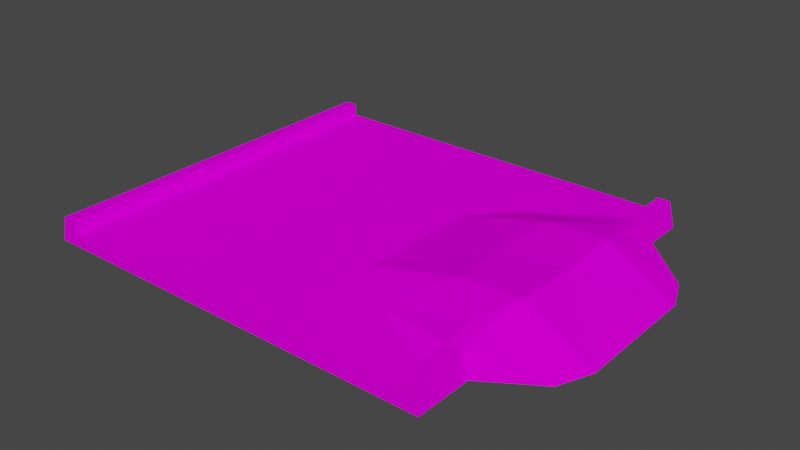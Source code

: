 # Source: dune_sand.blend  (saved by Blender 3.3.6; exported with 4.5.12 LTS)
import bpy
from mathutils import Matrix  # noqa: F401  (used for matrix-valued properties, if any)

bpy.ops.wm.read_factory_settings(use_empty=True)
scene = bpy.context.scene
scene.name = 'Scene'

# ---- collections
col_collection = bpy.data.collections.new('Collection'); scene.collection.children.link(col_collection)

# ---- images (referenced by path relative to the original .blend; pixels are not part of the script)
import os
ASSET_DIR = os.environ.get("B2B_ASSET_DIR", "")  # directory of the original .blend (textures are referenced by path, not embedded)
HERE = os.path.dirname(os.path.abspath(__file__))  # packed textures are extracted next to this script under _unpacked/

def load_image(name, relpath, width, height, colorspace="sRGB"):
    """Load a texture the original file referenced (path relative to the .blend, or extracted next to this script)."""
    p = next((c for c in (os.path.join(HERE, relpath), os.path.join(ASSET_DIR, relpath)) if relpath and os.path.exists(c)), "")
    if p:
        img = bpy.data.images.load(p, check_existing=True)
        img.name = name
    else:  # same state as the original file: an image datablock whose file is absent (Cycles renders it pink)
        img = bpy.data.images.new(name, width, height)
        img.source = "FILE"
        img.filepath = "//" + (relpath or name)
    img.colorspace_settings.name = colorspace
    return img
img_trackset00_trk_sidewall_sand_png = load_image('trackset00_trk_sidewall_sand.png', 'trackset00_trk_sidewall_sand.png', 1024, 1024, 'sRGB')
img_trackset00_trk_s2_sandpatch_png = load_image('trackset00_trk_s2_sandpatch.png', 'trackset00_trk_s2_sandpatch.png', 1024, 1024, 'sRGB')
img_trackset00_trk_s3_sandhalf_png = load_image('trackset00_trk_s3_sandhalf.png', 'trackset00_trk_s3_sandhalf.png', 1024, 1024, 'sRGB')
img_trackset00_trk_startline_png_001 = load_image('trackset00_trk_startline.png.001', 'trackset00_trk_startline.png', 1024, 1024, 'sRGB')

# ---- materials (node trees are filled in below, after node groups)
mat_trackset00_trk_sidewall_sand = bpy.data.materials.new('trackset00_trk_sidewall_sand')
mat_trackset00_trk_sidewall_sand.alpha_threshold = 0.0
mat_trackset00_trk_sidewall_sand.use_transparent_shadow = False
mat_trackset00_trk_sidewall_sand.diffuse_color = (1.0, 1.0, 1.0, 1.0)
mat_trackset00_trk_sidewall_sand.roughness = 0.5
mat_trackset00_trk_s2_sandpatch = bpy.data.materials.new('trackset00_trk_s2_sandpatch')
mat_trackset00_trk_s2_sandpatch.alpha_threshold = 0.0
mat_trackset00_trk_s2_sandpatch.use_transparent_shadow = False
mat_trackset00_trk_s2_sandpatch.diffuse_color = (1.0, 1.0, 1.0, 1.0)
mat_trackset00_trk_s2_sandpatch.roughness = 0.5
mat_trackset00_trk_s3_sandhalf = bpy.data.materials.new('trackset00_trk_s3_sandhalf')
mat_trackset00_trk_s3_sandhalf.alpha_threshold = 0.0
mat_trackset00_trk_s3_sandhalf.use_transparent_shadow = False
mat_trackset00_trk_s3_sandhalf.diffuse_color = (1.0, 1.0, 1.0, 1.0)
mat_trackset00_trk_s3_sandhalf.roughness = 0.5
mat_trackset00_trk_startline = bpy.data.materials.new('trackset00_trk_startline')
mat_trackset00_trk_startline.alpha_threshold = 0.0
mat_trackset00_trk_startline.use_transparent_shadow = False
mat_trackset00_trk_startline.diffuse_color = (1.0, 1.0, 1.0, 1.0)
mat_trackset00_trk_startline.roughness = 0.5

# ---- material node trees
mat_trackset00_trk_sidewall_sand.use_nodes = True; mat_trackset00_trk_sidewall_sand.node_tree.nodes.clear()
_N = mat_trackset00_trk_sidewall_sand.node_tree.nodes; _L = mat_trackset00_trk_sidewall_sand.node_tree.links
n0 = _N.new('ShaderNodeBsdfDiffuse'); n0.name = 'Diffuse BSDF'; n0.location = (0, 0)
n1 = _N.new('ShaderNodeTexImage'); n1.name = 'Image Texture'; n1.location = (0, 0)
n1.image = img_trackset00_trk_sidewall_sand_png
n2 = _N.new('ShaderNodeOutputMaterial'); n2.name = 'Material Output'; n2.location = (0, 0)
_L.new(n0.outputs[0], n2.inputs[0])
_L.new(n1.outputs[0], n0.inputs[0])
n2.is_active_output = True
mat_trackset00_trk_s2_sandpatch.use_nodes = True; mat_trackset00_trk_s2_sandpatch.node_tree.nodes.clear()
_N = mat_trackset00_trk_s2_sandpatch.node_tree.nodes; _L = mat_trackset00_trk_s2_sandpatch.node_tree.links
n0 = _N.new('ShaderNodeBsdfDiffuse'); n0.name = 'Diffuse BSDF'; n0.location = (0, 0)
n1 = _N.new('ShaderNodeTexImage'); n1.name = 'Image Texture'; n1.location = (0, 0)
n1.image = img_trackset00_trk_s2_sandpatch_png
n2 = _N.new('ShaderNodeOutputMaterial'); n2.name = 'Material Output'; n2.location = (0, 0)
_L.new(n0.outputs[0], n2.inputs[0])
_L.new(n1.outputs[0], n0.inputs[0])
n2.is_active_output = True
mat_trackset00_trk_s3_sandhalf.use_nodes = True; mat_trackset00_trk_s3_sandhalf.node_tree.nodes.clear()
_N = mat_trackset00_trk_s3_sandhalf.node_tree.nodes; _L = mat_trackset00_trk_s3_sandhalf.node_tree.links
n0 = _N.new('ShaderNodeBsdfDiffuse'); n0.name = 'Diffuse BSDF'; n0.location = (0, 0)
n1 = _N.new('ShaderNodeTexImage'); n1.name = 'Image Texture'; n1.location = (0, 0)
n1.image = img_trackset00_trk_s3_sandhalf_png
n2 = _N.new('ShaderNodeOutputMaterial'); n2.name = 'Material Output'; n2.location = (0, 0)
_L.new(n0.outputs[0], n2.inputs[0])
_L.new(n1.outputs[0], n0.inputs[0])
n2.is_active_output = True
mat_trackset00_trk_startline.use_nodes = True; mat_trackset00_trk_startline.node_tree.nodes.clear()
_N = mat_trackset00_trk_startline.node_tree.nodes; _L = mat_trackset00_trk_startline.node_tree.links
n0 = _N.new('ShaderNodeBsdfDiffuse'); n0.name = 'Diffuse BSDF'; n0.location = (0, 0)
n1 = _N.new('ShaderNodeTexImage'); n1.name = 'Image Texture'; n1.location = (0, 0)
n1.image = img_trackset00_trk_startline_png_001
n2 = _N.new('ShaderNodeOutputMaterial'); n2.name = 'Material Output'; n2.location = (0, 0)
_L.new(n0.outputs[0], n2.inputs[0])
_L.new(n1.outputs[0], n0.inputs[0])
n2.is_active_output = True

# ---- world
world_world = bpy.data.worlds.new('World'); scene.world = world_world
world_world.use_nodes = True; world_world.node_tree.nodes.clear()
_N = world_world.node_tree.nodes; _L = world_world.node_tree.links
n0 = _N.new('ShaderNodeOutputWorld'); n0.name = 'World Output'; n0.location = (300, 300)
n1 = _N.new('ShaderNodeBackground'); n1.name = 'Background'; n1.location = (10, 300)
n1.inputs[0].default_value = (0.05088, 0.05088, 0.05088, 1.0)
_L.new(n1.outputs[0], n0.inputs[0])
n0.is_active_output = True
world_world.color = (0.05088, 0.05088, 0.05088)
world_world.use_sun_shadow = False
world_world.sun_shadow_jitter_overblur = 0.0

# ---- meshes
me_track17_pmd0_mesh_020 = bpy.data.meshes.new('TRACK17.PMD0.mesh.020')
me_track17_pmd0_mesh_020.from_pydata([(-17.58, 5.0, 0.0), (-17.58, 15.0, 0.0), (-17.08, 5.0, 2.0), (-16.08, 15.0, 2.0), (-16.08, 5.0, 2.0), (-16.08, 15.0, 1.0), (-16.08, 5.0, 1.0), (13.92, 10.63, 2.0), (13.92, 12.06, 1.0), (14.92, 10.44, 2.0), (15.42, 10.4, 0.0), (-17.58, -5.0, 0.0), (-17.08, -5.0, 2.0), (-16.08, -5.0, 2.0), (-16.08, -5.0, 1.0), (-16.08, -15.0, 1.0), (13.92, -15.0, 1.0), (13.92, -12.06, 1.0), (13.92, -10.63, 2.0), (14.92, -10.44, 2.0), (15.42, -10.4, 0.0), (6.936, 8.519, 1.0), (13.92, 8.132, 2.484), (10.42, 5.0, 2.804), (19.65, 7.677, 0.0), (15.48, 5.0, 3.151), (14.92, 8.008, 2.489), (3.356, 5.0, 1.0), (-0.7104, 5.0, 1.0), (20.75, 5.0, 0.0), (13.92, -8.132, 2.484), (15.48, -5.0, 3.151), (14.92, -8.008, 2.489), (-0.7104, -5.0, 1.0), (3.356, -5.0, 1.0), (6.936, -8.519, 1.0), (19.65, -7.677, 0.0), (10.42, -5.0, 2.804), (20.75, -5.0, 0.0), (10.42, -3.815e-06, 2.572), (15.48, -2.861e-06, 2.919), (-17.08, -15.0, 2.0), (-17.58, -15.0, 0.0), (-16.08, -15.0, 2.0), (15.42, -15.0, 0.0), (14.92, -15.0, 2.0), (13.92, -15.0, 2.0), (-17.08, 15.0, 2.0), (15.42, 15.0, 0.0), (14.92, 15.0, 2.0), (13.92, 15.0, 2.0), (13.92, 15.0, 1.0)], [], [(0, 2, 47, 1), (2, 4, 3, 47), (4, 6, 5, 3), (50, 51, 8, 7), (49, 50, 7, 9), (48, 49, 9, 10), (42, 41, 12, 11), (41, 43, 13, 12), (43, 15, 14, 13), (16, 46, 18, 17), (46, 45, 19, 18), (45, 44, 20, 19), (0, 11, 12, 2), (2, 12, 13, 4), (13, 14, 6, 4), (7, 8, 21), (21, 23, 22), (24, 26, 25), (24, 9, 26), (26, 22, 25), (21, 28, 27), (10, 9, 24), (9, 7, 22, 26), (25, 22, 23), (24, 25, 29), (21, 22, 7), (51, 5, 6, 28, 21, 8), (21, 27, 23), (30, 32, 31), (33, 35, 34), (19, 20, 36), (18, 19, 32, 30), (19, 36, 32), (37, 35, 30), (32, 36, 31), (17, 18, 35), (30, 31, 37), (31, 36, 38), (30, 35, 18), (15, 16, 17, 35, 33, 14), (34, 35, 37), (14, 33, 28, 6), (33, 34, 27, 28), (39, 34, 37), (40, 39, 37, 31), (40, 29, 25), (23, 39, 40, 25), (27, 39, 23), (27, 34, 39), (38, 40, 31), (38, 29, 40), (44, 42, 1, 48, 10, 20), (24, 29, 38, 36, 20, 10)])
me_track17_pmd0_mesh_020.polygons.foreach_set('material_index', [0, 0, 0, 0, 0, 0, 0, 0, 0, 0, 0, 0, 0, 0, 0, 1, 1, 1, 1, 1, 1, 1, 1, 1, 1, 1, 1, 1, 1, 1, 1, 1, 1, 1, 1, 1, 1, 1, 1, 1, 1, 2, 2, 2, 2, 2, 2, 2, 2, 2, 2, 1, 1])
_uv = me_track17_pmd0_mesh_020.uv_layers.new(name='UVMap')
_uv.uv.foreach_set('vector', [0.75, 0.5, 0.5, 0.5, 0.5, 1.0, 0.75, 1.0, 0.25, 0.5, 0.5, 0.5, 0.5, 1.0, 0.25, 1.0, 0.25, 0.5, 0.0, 0.5, 0.0, 1.0, 0.25, 1.0, 0.875, 0.0, 0.7635, 0.0, 0.7635, 0.338, 0.875, 0.5, 0.9892, 0.0, 0.875, 0.0, 0.875, 0.5, 0.9892, 0.5, 0.7635, 0.0, 0.875, 0.0, 0.875, 0.5, 0.7635, 0.5, 0.75, 0.0, 0.5, 0.0, 0.5, 0.5, 0.75, 0.5, 0.25, 0.0, 0.5, 0.0, 0.5, 0.5, 0.25, 0.5, 0.25, 0.0, 0.0, 0.0, 0.0, 0.5, 0.25, 0.5, 0.7635, 0.0, 0.875, 0.0, 0.875, 0.5, 0.7635, 0.338, 0.875, 0.0, 0.9892, 0.0, 0.9892, 0.5, 0.875, 0.5, 0.875, 0.0, 0.7635, 0.0, 0.7635, 0.5, 0.875, 0.5, 0.75, 0.5, 0.75, 0.0, 0.5, 0.0, 0.5, 0.5, 0.25, 0.5, 0.25, 0.0, 0.5, 0.0, 0.5, 0.5, 0.25, 0.0, 0.0, 0.0, 0.0, 0.5, 0.25, 0.5, 0.9863, 0.5575, 0.993, 0.7019, 0.7628, 0.3539, 0.7628, 0.3539, 0.8777, 0.00765, 0.9813, 0.3114, 0.878, 0.2767, 0.9779, 0.3048, 0.9818, 0.005212, 0.878, 0.2767, 0.9818, 0.005212, 0.9779, 0.3048, 0.9736, 0.2816, 0.9852, 0.3097, 0.9864, 0.007638, 0.7628, 0.3539, 0.5107, 0.00765, 0.6448, 0.00765, 0.9861, 0.2994, 0.9864, 0.007638, 0.878, 0.2767, 0.9479, 0.536, 0.9887, 0.5575, 0.9811, 0.3114, 0.9479, 0.297, 0.9848, 0.00765, 0.9813, 0.3114, 0.8777, 0.00765, 0.8736, 0.2797, 0.9864, 0.0136, 0.8778, 0.007091, 0.7628, 0.3539, 0.9813, 0.3114, 0.9863, 0.5575, 0.9911, 0.9915, 0.0, 1.0, 0.0, 0.0, 0.5107, 0.00765, 0.7628, 0.3539, 0.9911, 0.7019, 0.7628, 0.3539, 0.6448, 0.00765, 0.8777, 0.00765, 0.9852, 0.3097, 0.9736, 0.2816, 0.9864, 0.007638, 0.5107, 0.00765, 0.7628, 0.3539, 0.6448, 0.00765, 0.9864, 0.007638, 0.9861, 0.2994, 0.878, 0.2767, 0.9887, 0.5575, 0.9479, 0.536, 0.9479, 0.297, 0.9811, 0.3114, 0.9818, 0.005212, 0.878, 0.2767, 0.9779, 0.3048, 0.8777, 0.00765, 0.7628, 0.3539, 0.9813, 0.3114, 0.9779, 0.3048, 0.878, 0.2767, 0.9818, 0.005212, 0.993, 0.7019, 0.9863, 0.5575, 0.7628, 0.3539, 0.9813, 0.3114, 0.9848, 0.00765, 0.8777, 0.00765, 0.9864, 0.007638, 0.878, 0.2767, 0.8778, 0.01007, 0.9813, 0.3114, 0.7628, 0.3539, 0.9863, 0.5575, 0.0, 1.0, 0.9911, 0.9915, 0.9911, 0.7019, 0.7628, 0.3539, 0.5107, 0.00765, 0.0, 0.0, 0.6448, 0.00765, 0.7628, 0.3539, 0.8777, 0.00765, 0.0, 0.0, 0.5117, 0.0, 0.5117, 1.0, 0.0, 1.0, 0.5104, 0.0, 0.6472, 0.0, 0.6472, 1.0, 0.5104, 1.0, 0.8771, 0.5, 0.649, 0.0, 0.8771, 0.0, 0.9842, 0.5, 0.879, 0.5, 0.879, 0.0, 0.9842, 0.0, 0.9862, 0.4972, 0.8795, 0.9944, 0.9862, 0.9944, 0.879, 1.0, 0.879, 0.5, 0.9842, 0.5, 0.9842, 1.0, 0.649, 1.0, 0.8771, 0.5, 0.8771, 1.0, 0.649, 1.0, 0.649, 0.0, 0.8771, 0.5, 0.8795, 3.1e-05, 0.9862, 0.4972, 0.9862, 3.1e-05, 0.8795, 3.1e-05, 0.8795, 0.9944, 0.9862, 0.4972, 0.3651, 0.7685, 0.4596, 0.6811, 0.4596, 0.6811, 0.3651, 0.7685, 0.3651, 0.6076, 0.3651, 0.6076, 0.8736, 0.2797, 0.8778, 0.007091, 0.8795, 3.1e-05, 0.878, 0.2767, 0.9861, 0.2994, 0.3651, 0.6076])
me_track17_pmd0_mesh_020.materials.append(mat_trackset00_trk_sidewall_sand)
me_track17_pmd0_mesh_020.materials.append(mat_trackset00_trk_s2_sandpatch)
me_track17_pmd0_mesh_020.materials.append(mat_trackset00_trk_s3_sandhalf)
me_track17_pmd0_mesh_020.materials.append(mat_trackset00_trk_startline)
me_track17_pmd0_mesh_020.use_remesh_preserve_volume = False
me_track17_pmd0_mesh_020.use_remesh_preserve_attributes = False
me_track17_pmd0_mesh_020.use_mirror_vertex_groups = False
me_track17_pmd0_mesh_020.update()
me_track17_pmd0_mesh_001 = bpy.data.meshes.new('TRACK17.PMD0.mesh.001')
me_track17_pmd0_mesh_001.from_pydata([(-17.58, 15.0, 0.0), (-16.08, 15.0, 2.0), (-16.08, 15.0, 1.0), (-17.08, 15.0, 2.0), (15.42, 15.0, 0.0), (14.92, 15.0, 2.0), (13.92, 15.0, 2.0), (13.92, 15.0, 1.0)], [], [(7, 6, 5, 4), (0, 3, 1, 2), (0, 2, 7, 4)])
me_track17_pmd0_mesh_001.polygons.foreach_set('material_index', [3, 3, 3])
_uv = me_track17_pmd0_mesh_001.uv_layers.new(name='UVMap')
_uv.uv.foreach_set('vector', [0.4516, 0.3227, 0.4602, 0.3726, 0.4858, 0.3731, 0.4943, 0.2704, 0.4943, 0.2704, 0.4858, 0.3731, 0.4602, 0.3726, 0.4516, 0.3227, 0.4697, 0.2715, 0.4507, 0.3349, 0.04274, 0.3351, 0.02285, 0.2716])
me_track17_pmd0_mesh_001.materials.append(mat_trackset00_trk_sidewall_sand)
me_track17_pmd0_mesh_001.materials.append(mat_trackset00_trk_s2_sandpatch)
me_track17_pmd0_mesh_001.materials.append(mat_trackset00_trk_s3_sandhalf)
me_track17_pmd0_mesh_001.materials.append(mat_trackset00_trk_startline)
me_track17_pmd0_mesh_001.use_remesh_preserve_volume = False
me_track17_pmd0_mesh_001.use_remesh_preserve_attributes = False
me_track17_pmd0_mesh_001.use_mirror_vertex_groups = False
me_track17_pmd0_mesh_001.update()
me_track17_pmd0_mesh_002 = bpy.data.meshes.new('TRACK17.PMD0.mesh.002')
me_track17_pmd0_mesh_002.from_pydata([(-16.08, -15.0, 1.0), (13.92, -15.0, 1.0), (-17.08, -15.0, 2.0), (-17.58, -15.0, 0.0), (-16.08, -15.0, 2.0), (15.42, -15.0, 0.0), (14.92, -15.0, 2.0), (13.92, -15.0, 2.0)], [], [(1, 5, 6, 7), (3, 0, 4, 2), (3, 5, 1, 0)])
me_track17_pmd0_mesh_002.polygons.foreach_set('material_index', [3, 3, 3])
_uv = me_track17_pmd0_mesh_002.uv_layers.new(name='UVMap')
_uv.uv.foreach_set('vector', [0.4516, 0.3227, 0.4943, 0.2704, 0.4858, 0.3731, 0.4602, 0.3726, 0.4943, 0.2704, 0.4516, 0.3227, 0.4602, 0.3726, 0.4858, 0.3731, 0.4697, 0.2715, 0.02285, 0.2716, 0.04274, 0.3351, 0.4507, 0.3349])
me_track17_pmd0_mesh_002.materials.append(mat_trackset00_trk_sidewall_sand)
me_track17_pmd0_mesh_002.materials.append(mat_trackset00_trk_s2_sandpatch)
me_track17_pmd0_mesh_002.materials.append(mat_trackset00_trk_s3_sandhalf)
me_track17_pmd0_mesh_002.materials.append(mat_trackset00_trk_startline)
me_track17_pmd0_mesh_002.use_remesh_preserve_volume = False
me_track17_pmd0_mesh_002.use_remesh_preserve_attributes = False
me_track17_pmd0_mesh_002.use_mirror_vertex_groups = False
me_track17_pmd0_mesh_002.update()

# ---- objects
ob_main = bpy.data.objects.new('main', me_track17_pmd0_mesh_020)
ob_z = bpy.data.objects.new('z', None)
ob_z2 = bpy.data.objects.new('z2', None)
ob_a = bpy.data.objects.new('a', None)
ob_d = bpy.data.objects.new('d', None)
ob_empty_005 = bpy.data.objects.new('Empty.005', None)
ob_empty_006 = bpy.data.objects.new('Empty.006', None)
ob_empty_007 = bpy.data.objects.new('Empty.007', None)
ob_empty_008 = bpy.data.objects.new('Empty.008', None)
ob_b = bpy.data.objects.new('b', None)
ob_c = bpy.data.objects.new('c', None)
ob_empty_011 = bpy.data.objects.new('Empty.011', None)
ob_empty_012 = bpy.data.objects.new('Empty.012', None)
ob_endb = bpy.data.objects.new('endB', me_track17_pmd0_mesh_001)
ob_enda = bpy.data.objects.new('endA', me_track17_pmd0_mesh_002)

# ---- transforms, parenting, visibility, modifiers, constraints
ob_main.location = (0.0, 0.0, 0.0)
ob_main.lineart.crease_threshold = 0.0
ob_z.location = (-1.083, -15.0, 0.0)
ob_z2.location = (-1.083, 15.0, 0.0)
ob_a.parent = ob_empty_011
ob_a.location = (-16.08, -14.74, 1.0)
ob_d.parent = ob_empty_011
ob_d.location = (-16.08, 14.54, 1.0)
ob_empty_005.parent = ob_empty_012
ob_empty_005.location = (13.92, -14.74, 1.0)
ob_empty_006.parent = ob_empty_012
ob_empty_006.location = (6.936, -8.519, 1.0)
ob_empty_007.parent = ob_empty_012
ob_empty_007.location = (6.936, 8.519, 1.0)
ob_empty_008.parent = ob_empty_012
ob_empty_008.location = (13.84, 14.75, 1.0)
ob_b.parent = ob_empty_011
ob_b.location = (-16.08, -5.0, 1.0)
ob_c.parent = ob_empty_011
ob_c.location = (-16.08, 5.0, 1.0)
ob_empty_011.parent = ob_z
ob_empty_011.matrix_parent_inverse = Matrix(((1.0, -0.0, 0.0, 1.083), (-0.0, 1.0, -0.0, 15.0), (-0.0, 0.0, 1.0, -0.0), (-0.0, 0.0, -0.0, 1.0)))
ob_empty_011.location = (0.0, 0.0, 0.0)
ob_empty_012.parent = ob_z
ob_empty_012.matrix_parent_inverse = Matrix(((1.0, -0.0, 0.0, 1.083), (-0.0, 1.0, -0.0, 15.0), (-0.0, 0.0, 1.0, -0.0), (-0.0, 0.0, -0.0, 1.0)))
ob_empty_012.location = (0.0, 0.0, 0.0)
ob_endb.parent = ob_main
ob_endb.location = (0.0, 0.0, 0.0)
ob_endb.lineart.crease_threshold = 0.0
ob_enda.parent = ob_main
ob_enda.location = (0.0, 0.0, 0.0)
ob_enda.lineart.crease_threshold = 0.0

# ---- collection membership
col_collection.objects.link(ob_main)
col_collection.objects.link(ob_z)
col_collection.objects.link(ob_z2)
col_collection.objects.link(ob_a)
col_collection.objects.link(ob_d)
col_collection.objects.link(ob_empty_005)
col_collection.objects.link(ob_empty_006)
col_collection.objects.link(ob_empty_007)
col_collection.objects.link(ob_empty_008)
col_collection.objects.link(ob_b)
col_collection.objects.link(ob_c)
col_collection.objects.link(ob_empty_011)
col_collection.objects.link(ob_empty_012)
col_collection.objects.link(ob_endb)
col_collection.objects.link(ob_enda)

# ---- scene / render settings (as saved in the file)
scene.frame_start = 1; scene.frame_end = 250; scene.frame_set(1)
scene.render.engine = 'BLENDER_EEVEE_NEXT'
scene.cycles.sampling_pattern = 'TABULATED_SOBOL'
scene.cycles.use_light_tree = False
scene.view_settings.view_transform = 'Filmic'
bpy.context.view_layer.update()

# ---- added for rendering (the .blend has no active camera and no usable light): camera, sun
cam_auto = bpy.data.cameras.new('AutoCamera')
cam_auto.lens = 50.0
cam_auto.sensor_width = 36.0
cam_auto.clip_end = 1000.0
ob_auto_camera = bpy.data.objects.new('AutoCamera', cam_auto)
scene.collection.objects.link(ob_auto_camera)
ob_auto_camera.location = (46.7166, -54.1589, 37.6814)
ob_auto_camera.rotation_euler = (1.09748, -7.21219e-08, 0.694738)
scene.camera = ob_auto_camera
light_auto_sun = bpy.data.lights.new('AutoSun', 'SUN')
light_auto_sun.energy = 3.0
light_auto_sun.angle = 0.0523599
ob_auto_sun = bpy.data.objects.new('AutoSun', light_auto_sun)
scene.collection.objects.link(ob_auto_sun)
ob_auto_sun.rotation_euler = (0.872665, 0.174533, 0.523599)
bpy.context.view_layer.update()
